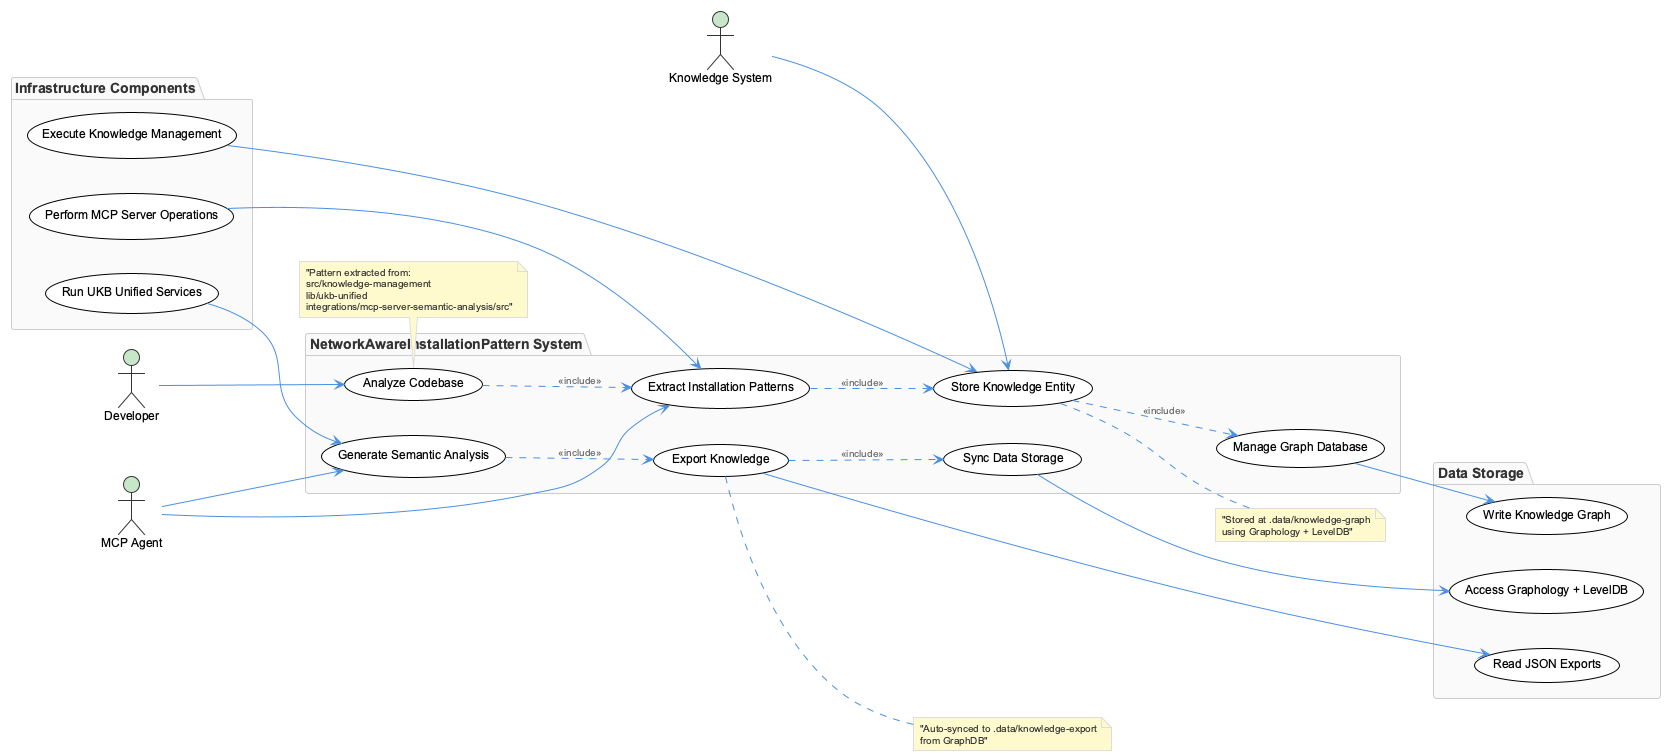

The diagram above was rendered by PlantUML. Its source (embedded in the PNG):
@startuml
!include /Users/q284340/Agentic/coding/docs/puml/_standard-style.puml

left to right direction

actor "Developer" as dev
actor "MCP Agent" as agent
actor "Knowledge System" as ks

package "NetworkAwareInstallationPattern System" {
  usecase "Analyze Codebase" as analyze
  usecase "Extract Installation Patterns" as extract
  usecase "Store Knowledge Entity" as store
  usecase "Generate Semantic Analysis" as semantic
  usecase "Export Knowledge" as export
  usecase "Manage Graph Database" as graphdb
  usecase "Sync Data Storage" as sync
}

package "Data Storage" {
  usecase "Access Graphology + LevelDB" as leveldb
  usecase "Read JSON Exports" as jsonread
  usecase "Write Knowledge Graph" as writegraph
}

package "Infrastructure Components" {
  usecase "Execute Knowledge Management" as km
  usecase "Run UKB Unified Services" as ukb
  usecase "Perform MCP Server Operations" as mcpops
}

dev --> analyze
agent --> extract
agent --> semantic
ks --> store

analyze ..> extract : <<include>>
extract ..> store : <<include>>
semantic ..> export : <<include>>
store ..> graphdb : <<include>>
export ..> sync : <<include>>

graphdb --> writegraph
sync --> leveldb
export --> jsonread

km --> store
ukb --> semantic
mcpops --> extract

note right of store : "Stored at .data/knowledge-graph\nusing Graphology + LevelDB"
note right of export : "Auto-synced to .data/knowledge-export\nfrom GraphDB"
note bottom of analyze : "Pattern extracted from:\nsrc/knowledge-management\nlib/ukb-unified\nintegrations/mcp-server-semantic-analysis/src"

@enduml